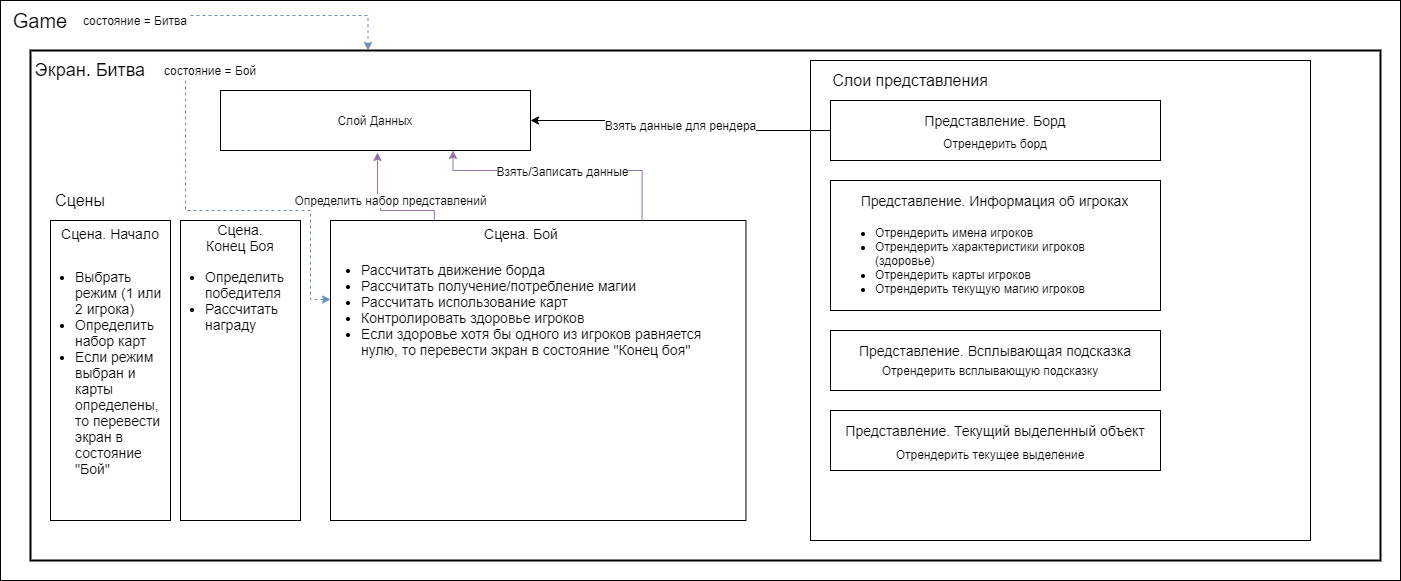

The diagram above was exported from draw.io. Its source (the exported page's mxGraphModel, read from the mxfile embedded in the PNG):
<mxGraphModel dx="1422" dy="794" grid="1" gridSize="10" guides="1" tooltips="1" connect="1" arrows="1" fold="1" page="1" pageScale="1" pageWidth="827" pageHeight="1169" math="0" shadow="0">
  <root>
    <mxCell id="0" />
    <mxCell id="1" parent="0" />
    <mxCell id="_kMfIBA7Pin4YeXBS3I7-28" value="" style="rounded=0;whiteSpace=wrap;html=1;fontSize=14;" vertex="1" parent="1">
      <mxGeometry x="40" y="40" width="1400" height="580" as="geometry" />
    </mxCell>
    <mxCell id="_kMfIBA7Pin4YeXBS3I7-29" value="" style="rounded=0;whiteSpace=wrap;html=1;fontSize=14;strokeWidth=2;" vertex="1" parent="1">
      <mxGeometry x="70" y="90" width="1350" height="510" as="geometry" />
    </mxCell>
    <mxCell id="_kMfIBA7Pin4YeXBS3I7-2" value="Game" style="text;html=1;strokeColor=none;fillColor=none;align=center;verticalAlign=middle;whiteSpace=wrap;rounded=0;fontSize=20;" vertex="1" parent="1">
      <mxGeometry x="60" y="50" width="40" height="20" as="geometry" />
    </mxCell>
    <mxCell id="_kMfIBA7Pin4YeXBS3I7-30" style="edgeStyle=orthogonalEdgeStyle;rounded=0;orthogonalLoop=1;jettySize=auto;html=1;exitX=1;exitY=0.25;exitDx=0;exitDy=0;entryX=0.25;entryY=0;entryDx=0;entryDy=0;fontSize=14;dashed=1;fillColor=#dae8fc;strokeColor=#6c8ebf;" edge="1" parent="1" source="_kMfIBA7Pin4YeXBS3I7-3" target="_kMfIBA7Pin4YeXBS3I7-29">
      <mxGeometry relative="1" as="geometry" />
    </mxCell>
    <mxCell id="_kMfIBA7Pin4YeXBS3I7-3" value="состояние = Битва" style="text;html=1;strokeColor=none;fillColor=none;align=center;verticalAlign=middle;whiteSpace=wrap;rounded=0;fontSize=12;" vertex="1" parent="1">
      <mxGeometry x="120" y="50" width="110" height="20" as="geometry" />
    </mxCell>
    <mxCell id="_kMfIBA7Pin4YeXBS3I7-5" value="Экран. Битва" style="text;html=1;strokeColor=none;fillColor=none;align=center;verticalAlign=middle;whiteSpace=wrap;rounded=0;fontSize=18;" vertex="1" parent="1">
      <mxGeometry x="60" y="100" width="140" height="20" as="geometry" />
    </mxCell>
    <mxCell id="_kMfIBA7Pin4YeXBS3I7-6" value="состояние = Бой" style="text;html=1;strokeColor=none;fillColor=none;align=center;verticalAlign=middle;whiteSpace=wrap;rounded=0;fontSize=12;" vertex="1" parent="1">
      <mxGeometry x="200" y="100" width="100" height="20" as="geometry" />
    </mxCell>
    <mxCell id="_kMfIBA7Pin4YeXBS3I7-8" value="Слой Данных" style="rounded=0;whiteSpace=wrap;html=1;fontSize=12;" vertex="1" parent="1">
      <mxGeometry x="260" y="130" width="310" height="60" as="geometry" />
    </mxCell>
    <mxCell id="_kMfIBA7Pin4YeXBS3I7-12" value="Сцены" style="text;html=1;strokeColor=none;fillColor=none;align=center;verticalAlign=middle;whiteSpace=wrap;rounded=0;fontSize=16;" vertex="1" parent="1">
      <mxGeometry x="100" y="230" width="40" height="20" as="geometry" />
    </mxCell>
    <mxCell id="_kMfIBA7Pin4YeXBS3I7-18" value="" style="group" vertex="1" connectable="0" parent="1">
      <mxGeometry x="370" y="260" width="430" height="300" as="geometry" />
    </mxCell>
    <mxCell id="_kMfIBA7Pin4YeXBS3I7-14" value="" style="rounded=0;whiteSpace=wrap;html=1;fontSize=16;" vertex="1" parent="_kMfIBA7Pin4YeXBS3I7-18">
      <mxGeometry width="415.4589371980676" height="300" as="geometry" />
    </mxCell>
    <mxCell id="_kMfIBA7Pin4YeXBS3I7-15" value="Сцена. Бой" style="text;html=1;strokeColor=none;fillColor=none;align=center;verticalAlign=middle;whiteSpace=wrap;rounded=0;fontSize=14;" vertex="1" parent="_kMfIBA7Pin4YeXBS3I7-18">
      <mxGeometry x="34.62157809983897" y="6.521739130434783" width="311.5942028985507" height="13.043478260869566" as="geometry" />
    </mxCell>
    <mxCell id="_kMfIBA7Pin4YeXBS3I7-27" value="&lt;h1&gt;&lt;div style=&quot;font-size: 14px&quot;&gt;&lt;ul&gt;&lt;li&gt;&lt;span style=&quot;font-weight: 400&quot;&gt;Рассчитать движение борда&lt;/span&gt;&lt;/li&gt;&lt;li&gt;&lt;span style=&quot;font-weight: 400&quot;&gt;Рассчитать получение/потребление магии&lt;/span&gt;&lt;/li&gt;&lt;li&gt;&lt;span style=&quot;font-weight: 400&quot;&gt;Рассчитать использование карт&lt;/span&gt;&lt;/li&gt;&lt;li&gt;&lt;span style=&quot;font-weight: 400&quot;&gt;Контролировать здоровье игроков&lt;/span&gt;&lt;/li&gt;&lt;li&gt;&lt;span style=&quot;font-weight: 400&quot;&gt;Если здоровье хотя бы одного из игроков равняется нулю, то перевести экран в состояние &quot;Конец боя&quot;&lt;/span&gt;&lt;/li&gt;&lt;/ul&gt;&lt;/div&gt;&lt;/h1&gt;" style="text;html=1;strokeColor=none;fillColor=none;spacing=5;spacingTop=-20;whiteSpace=wrap;overflow=hidden;rounded=0;fontSize=14;" vertex="1" parent="_kMfIBA7Pin4YeXBS3I7-18">
      <mxGeometry x="-14.187922705314008" y="32.61" width="409.2270531400966" height="257.39" as="geometry" />
    </mxCell>
    <mxCell id="_kMfIBA7Pin4YeXBS3I7-19" value="" style="group" vertex="1" connectable="0" parent="1">
      <mxGeometry x="90" y="260" width="120" height="300" as="geometry" />
    </mxCell>
    <mxCell id="_kMfIBA7Pin4YeXBS3I7-16" value="" style="rounded=0;whiteSpace=wrap;html=1;fontSize=14;" vertex="1" parent="_kMfIBA7Pin4YeXBS3I7-19">
      <mxGeometry width="120" height="300" as="geometry" />
    </mxCell>
    <mxCell id="_kMfIBA7Pin4YeXBS3I7-17" value="Сцена. Начало" style="text;html=1;strokeColor=none;fillColor=none;align=center;verticalAlign=middle;whiteSpace=wrap;rounded=0;fontSize=14;" vertex="1" parent="_kMfIBA7Pin4YeXBS3I7-19">
      <mxGeometry x="10" y="6.521739130434783" width="100" height="13.043478260869566" as="geometry" />
    </mxCell>
    <mxCell id="_kMfIBA7Pin4YeXBS3I7-54" value="&lt;h1&gt;&lt;div style=&quot;font-size: 14px&quot;&gt;&lt;ul&gt;&lt;li&gt;&lt;span style=&quot;font-weight: 400&quot;&gt;Выбрать режим (1 или 2 игрока)&lt;/span&gt;&lt;/li&gt;&lt;li&gt;&lt;span style=&quot;font-weight: 400&quot;&gt;Определить набор карт&lt;/span&gt;&lt;/li&gt;&lt;li&gt;&lt;span style=&quot;font-weight: 400&quot;&gt;Если режим выбран и карты определены, то перевести экран в состояние &quot;Бой&quot;&lt;/span&gt;&lt;/li&gt;&lt;/ul&gt;&lt;/div&gt;&lt;/h1&gt;" style="text;html=1;strokeColor=none;fillColor=none;spacing=5;spacingTop=-20;whiteSpace=wrap;overflow=hidden;rounded=0;fontSize=14;" vertex="1" parent="_kMfIBA7Pin4YeXBS3I7-19">
      <mxGeometry x="-20" y="40" width="140" height="257.39" as="geometry" />
    </mxCell>
    <mxCell id="_kMfIBA7Pin4YeXBS3I7-20" value="" style="group" vertex="1" connectable="0" parent="1">
      <mxGeometry x="230" y="260" width="177.00000000000003" height="300" as="geometry" />
    </mxCell>
    <mxCell id="_kMfIBA7Pin4YeXBS3I7-55" value="" style="group" vertex="1" connectable="0" parent="_kMfIBA7Pin4YeXBS3I7-20">
      <mxGeometry x="-30" width="140" height="300" as="geometry" />
    </mxCell>
    <mxCell id="_kMfIBA7Pin4YeXBS3I7-21" value="" style="rounded=0;whiteSpace=wrap;html=1;fontSize=16;" vertex="1" parent="_kMfIBA7Pin4YeXBS3I7-55">
      <mxGeometry x="20" width="120" height="300" as="geometry" />
    </mxCell>
    <mxCell id="_kMfIBA7Pin4YeXBS3I7-22" value="Сцена. Конец Боя" style="text;html=1;strokeColor=none;fillColor=none;align=center;verticalAlign=middle;whiteSpace=wrap;rounded=0;fontSize=14;" vertex="1" parent="_kMfIBA7Pin4YeXBS3I7-55">
      <mxGeometry x="35" y="10.001739130434784" width="90" height="13.043478260869566" as="geometry" />
    </mxCell>
    <mxCell id="_kMfIBA7Pin4YeXBS3I7-53" value="&lt;h1&gt;&lt;div style=&quot;font-size: 14px&quot;&gt;&lt;ul&gt;&lt;li&gt;&lt;span style=&quot;font-weight: 400&quot;&gt;Определить победителя&lt;/span&gt;&lt;/li&gt;&lt;li&gt;&lt;span style=&quot;font-weight: 400&quot;&gt;Рассчитать награду&lt;/span&gt;&lt;/li&gt;&lt;/ul&gt;&lt;/div&gt;&lt;/h1&gt;" style="text;html=1;strokeColor=none;fillColor=none;spacing=5;spacingTop=-20;whiteSpace=wrap;overflow=hidden;rounded=0;fontSize=14;" vertex="1" parent="_kMfIBA7Pin4YeXBS3I7-55">
      <mxGeometry y="40" width="140" height="257.39" as="geometry" />
    </mxCell>
    <mxCell id="_kMfIBA7Pin4YeXBS3I7-25" value="&lt;font style=&quot;font-size: 12px&quot;&gt;Взять/Записать данные&lt;/font&gt;" style="edgeStyle=orthogonalEdgeStyle;rounded=0;orthogonalLoop=1;jettySize=auto;html=1;exitX=0.75;exitY=0;exitDx=0;exitDy=0;entryX=0.75;entryY=1;entryDx=0;entryDy=0;fontSize=14;fillColor=#e1d5e7;strokeColor=#9673a6;" edge="1" parent="1" source="_kMfIBA7Pin4YeXBS3I7-14" target="_kMfIBA7Pin4YeXBS3I7-8">
      <mxGeometry x="0.0043" relative="1" as="geometry">
        <Array as="points">
          <mxPoint x="682" y="210" />
          <mxPoint x="493" y="210" />
        </Array>
        <mxPoint as="offset" />
      </mxGeometry>
    </mxCell>
    <mxCell id="_kMfIBA7Pin4YeXBS3I7-26" style="edgeStyle=orthogonalEdgeStyle;rounded=0;orthogonalLoop=1;jettySize=auto;html=1;exitX=0.25;exitY=1;exitDx=0;exitDy=0;entryX=0;entryY=0.25;entryDx=0;entryDy=0;fontSize=14;labelBackgroundColor=#00FFFF;fillColor=#dae8fc;strokeColor=#6c8ebf;dashed=1;" edge="1" parent="1" source="_kMfIBA7Pin4YeXBS3I7-6">
      <mxGeometry relative="1" as="geometry">
        <mxPoint x="300" y="114" as="sourcePoint" />
        <mxPoint x="370" y="339" as="targetPoint" />
        <Array as="points">
          <mxPoint x="225" y="250" />
          <mxPoint x="350" y="250" />
          <mxPoint x="350" y="339" />
        </Array>
      </mxGeometry>
    </mxCell>
    <mxCell id="_kMfIBA7Pin4YeXBS3I7-36" value="Определить набор представлений" style="edgeStyle=orthogonalEdgeStyle;rounded=0;orthogonalLoop=1;jettySize=auto;html=1;exitX=0.25;exitY=0;exitDx=0;exitDy=0;fontSize=12;fillColor=#e1d5e7;strokeColor=#9673a6;" edge="1" parent="1" source="_kMfIBA7Pin4YeXBS3I7-14">
      <mxGeometry x="0.1831" y="-10" relative="1" as="geometry">
        <mxPoint x="417" y="192" as="targetPoint" />
        <Array as="points">
          <mxPoint x="474" y="250" />
          <mxPoint x="420" y="250" />
          <mxPoint x="420" y="240" />
          <mxPoint x="417" y="240" />
        </Array>
        <mxPoint x="10" y="10" as="offset" />
      </mxGeometry>
    </mxCell>
    <mxCell id="_kMfIBA7Pin4YeXBS3I7-62" value="" style="group" vertex="1" connectable="0" parent="1">
      <mxGeometry x="850" y="100" width="500" height="480" as="geometry" />
    </mxCell>
    <mxCell id="_kMfIBA7Pin4YeXBS3I7-31" value="" style="rounded=0;whiteSpace=wrap;html=1;fontSize=14;strokeWidth=1;" vertex="1" parent="_kMfIBA7Pin4YeXBS3I7-62">
      <mxGeometry width="500" height="480" as="geometry" />
    </mxCell>
    <mxCell id="_kMfIBA7Pin4YeXBS3I7-32" value="Слои представления" style="text;html=1;strokeColor=none;fillColor=none;align=center;verticalAlign=middle;whiteSpace=wrap;rounded=0;fontSize=16;" vertex="1" parent="_kMfIBA7Pin4YeXBS3I7-62">
      <mxGeometry x="10" y="10" width="180" height="20" as="geometry" />
    </mxCell>
    <mxCell id="_kMfIBA7Pin4YeXBS3I7-38" value="" style="group" vertex="1" connectable="0" parent="_kMfIBA7Pin4YeXBS3I7-62">
      <mxGeometry x="20" y="40" width="330" height="60" as="geometry" />
    </mxCell>
    <mxCell id="_kMfIBA7Pin4YeXBS3I7-33" value="" style="rounded=0;whiteSpace=wrap;html=1;fontSize=16;strokeWidth=1;" vertex="1" parent="_kMfIBA7Pin4YeXBS3I7-38">
      <mxGeometry width="330" height="60" as="geometry" />
    </mxCell>
    <mxCell id="_kMfIBA7Pin4YeXBS3I7-34" value="Представление. Борд" style="text;html=1;strokeColor=none;fillColor=none;align=center;verticalAlign=middle;whiteSpace=wrap;rounded=0;fontSize=14;" vertex="1" parent="_kMfIBA7Pin4YeXBS3I7-38">
      <mxGeometry x="85" y="10" width="160" height="20" as="geometry" />
    </mxCell>
    <mxCell id="_kMfIBA7Pin4YeXBS3I7-35" value="Отрендерить борд" style="text;html=1;strokeColor=none;fillColor=none;align=center;verticalAlign=middle;whiteSpace=wrap;rounded=0;fontSize=12;" vertex="1" parent="_kMfIBA7Pin4YeXBS3I7-38">
      <mxGeometry x="95" y="33" width="140" height="20" as="geometry" />
    </mxCell>
    <mxCell id="_kMfIBA7Pin4YeXBS3I7-43" value="" style="group" vertex="1" connectable="0" parent="_kMfIBA7Pin4YeXBS3I7-62">
      <mxGeometry x="20" y="120" width="330" height="130" as="geometry" />
    </mxCell>
    <mxCell id="_kMfIBA7Pin4YeXBS3I7-39" value="" style="rounded=0;whiteSpace=wrap;html=1;fontSize=12;strokeWidth=1;" vertex="1" parent="_kMfIBA7Pin4YeXBS3I7-43">
      <mxGeometry width="330" height="130" as="geometry" />
    </mxCell>
    <mxCell id="_kMfIBA7Pin4YeXBS3I7-40" value="Представление. Информация об игроках" style="text;html=1;strokeColor=none;fillColor=none;align=center;verticalAlign=middle;whiteSpace=wrap;rounded=0;fontSize=14;" vertex="1" parent="_kMfIBA7Pin4YeXBS3I7-43">
      <mxGeometry x="11.379310344827587" y="10" width="307.2413793103448" height="20" as="geometry" />
    </mxCell>
    <mxCell id="_kMfIBA7Pin4YeXBS3I7-42" value="&lt;h1&gt;&lt;ul style=&quot;font-size: 12px&quot;&gt;&lt;li&gt;&lt;span style=&quot;font-weight: 400&quot;&gt;Отрендерить имена игроков&lt;/span&gt;&lt;/li&gt;&lt;li&gt;&lt;span style=&quot;font-weight: 400&quot;&gt;Отрендерить характеристики игроков (здоровье)&lt;/span&gt;&lt;/li&gt;&lt;li&gt;&lt;span style=&quot;font-weight: 400&quot;&gt;Отрендерить карты игроков&lt;/span&gt;&lt;/li&gt;&lt;li&gt;&lt;span style=&quot;font-weight: 400&quot;&gt;Отрендерить текущую магию игроков&lt;/span&gt;&lt;/li&gt;&lt;/ul&gt;&lt;/h1&gt;" style="text;html=1;strokeColor=none;fillColor=none;spacing=5;spacingTop=-20;whiteSpace=wrap;overflow=hidden;rounded=0;fontSize=12;" vertex="1" parent="_kMfIBA7Pin4YeXBS3I7-43">
      <mxGeometry y="40" width="307.2413793103448" height="80" as="geometry" />
    </mxCell>
    <mxCell id="_kMfIBA7Pin4YeXBS3I7-44" value="" style="rounded=0;whiteSpace=wrap;html=1;fontSize=12;strokeWidth=1;" vertex="1" parent="_kMfIBA7Pin4YeXBS3I7-62">
      <mxGeometry x="20" y="270" width="330" height="60" as="geometry" />
    </mxCell>
    <mxCell id="_kMfIBA7Pin4YeXBS3I7-45" value="Представление. Всплывающая подсказка" style="text;html=1;strokeColor=none;fillColor=none;align=center;verticalAlign=middle;whiteSpace=wrap;rounded=0;fontSize=14;" vertex="1" parent="_kMfIBA7Pin4YeXBS3I7-62">
      <mxGeometry x="45" y="280" width="280" height="20" as="geometry" />
    </mxCell>
    <mxCell id="_kMfIBA7Pin4YeXBS3I7-50" value="" style="group" vertex="1" connectable="0" parent="_kMfIBA7Pin4YeXBS3I7-62">
      <mxGeometry x="20" y="350" width="330" height="60" as="geometry" />
    </mxCell>
    <mxCell id="_kMfIBA7Pin4YeXBS3I7-47" value="" style="rounded=0;whiteSpace=wrap;html=1;fontSize=12;strokeWidth=1;" vertex="1" parent="_kMfIBA7Pin4YeXBS3I7-50">
      <mxGeometry width="330" height="60" as="geometry" />
    </mxCell>
    <mxCell id="_kMfIBA7Pin4YeXBS3I7-48" value="Представление. Текущий выделенный объект" style="text;html=1;strokeColor=none;fillColor=none;align=center;verticalAlign=middle;whiteSpace=wrap;rounded=0;fontSize=14;" vertex="1" parent="_kMfIBA7Pin4YeXBS3I7-50">
      <mxGeometry x="5" y="10" width="320" height="20" as="geometry" />
    </mxCell>
    <mxCell id="_kMfIBA7Pin4YeXBS3I7-49" value="Отрендерить текущее выделение" style="text;html=1;strokeColor=none;fillColor=none;align=center;verticalAlign=middle;whiteSpace=wrap;rounded=0;fontSize=12;" vertex="1" parent="_kMfIBA7Pin4YeXBS3I7-50">
      <mxGeometry x="40" y="34" width="240" height="20" as="geometry" />
    </mxCell>
    <mxCell id="_kMfIBA7Pin4YeXBS3I7-46" value="Отрендерить всплывающую подсказку" style="text;html=1;strokeColor=none;fillColor=none;align=center;verticalAlign=middle;whiteSpace=wrap;rounded=0;fontSize=12;" vertex="1" parent="_kMfIBA7Pin4YeXBS3I7-62">
      <mxGeometry x="60" y="300" width="240" height="20" as="geometry" />
    </mxCell>
    <mxCell id="_kMfIBA7Pin4YeXBS3I7-64" value="&lt;span style=&quot;background-color: rgb(255 , 255 , 255)&quot;&gt;Взять данные для рендера&lt;/span&gt;" style="edgeStyle=orthogonalEdgeStyle;rounded=0;orthogonalLoop=1;jettySize=auto;html=1;exitX=0;exitY=0.5;exitDx=0;exitDy=0;entryX=1;entryY=0.5;entryDx=0;entryDy=0;labelBackgroundColor=#00FFFF;fontSize=12;" edge="1" parent="1" source="_kMfIBA7Pin4YeXBS3I7-33" target="_kMfIBA7Pin4YeXBS3I7-8">
      <mxGeometry relative="1" as="geometry" />
    </mxCell>
  </root>
</mxGraphModel>